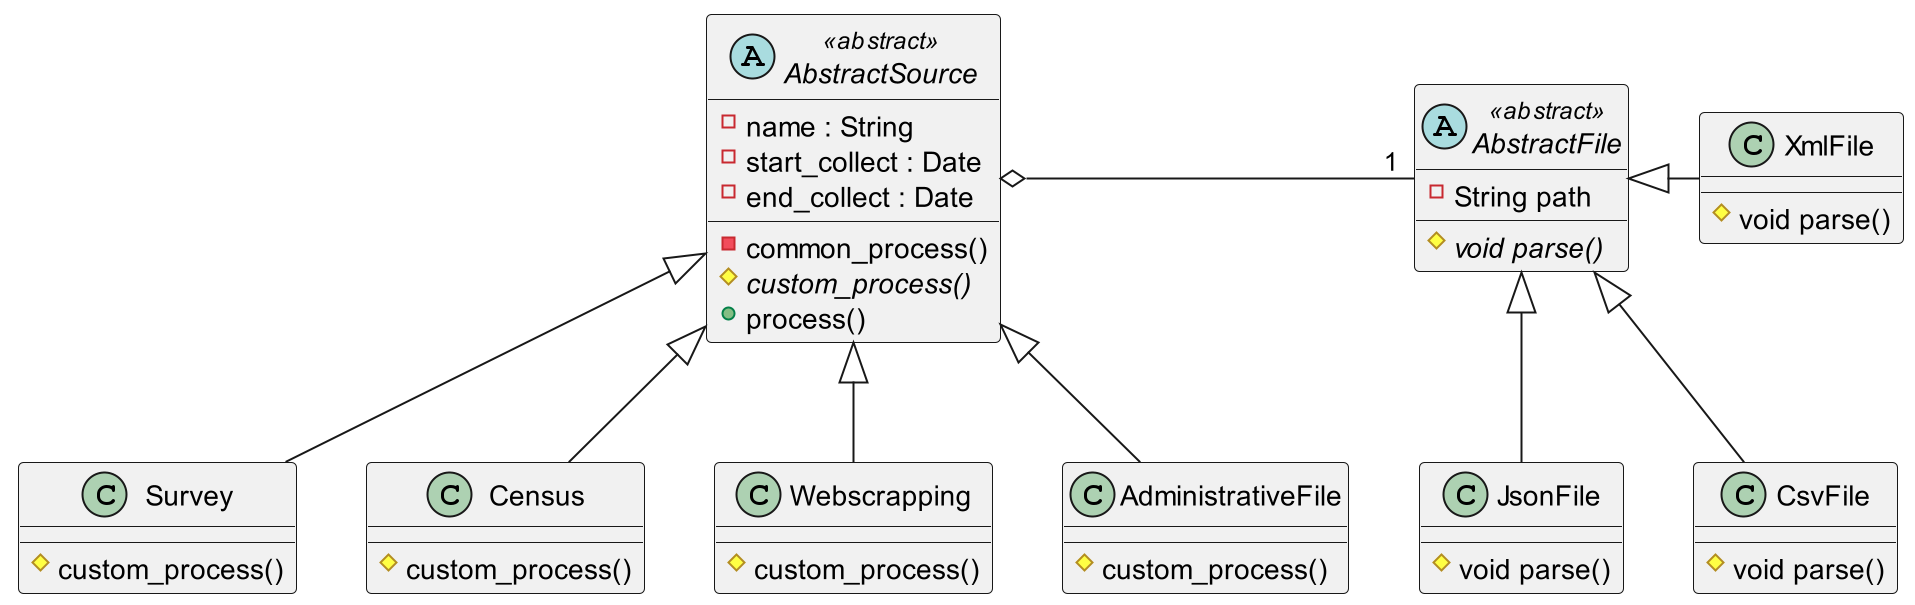

The diagram above was rendered by PlantUML. Its source (embedded in the PNG):
@startuml
scale 2
abstract class AbstractSource << abstract >> {
    - name : String
    - start_collect : Date
    - end_collect : Date

    - common_process()
    # {abstract} custom_process()
    + process()


}

class Survey {
    # custom_process()
}

class Census {
    # custom_process()
}

class Webscrapping {
    # custom_process()
}

class AdministrativeFile {
    # custom_process()
}


abstract class AbstractFile << abstract >> {
    - String path
    #  {abstract} void parse()
}

class JsonFile {
    #  void parse()
}

class CsvFile {
    # void parse()
}

class XmlFile {
    # void parse()
}



AbstractSource <|-- Survey
AbstractSource <|-- Census
AbstractSource <|-- Webscrapping
AbstractSource <|-- AdministrativeFile

AbstractFile <|--JsonFile
AbstractFile <|--CsvFile
AbstractFile <|-right-XmlFile

AbstractSource o-right-"1" AbstractFile

@enduml